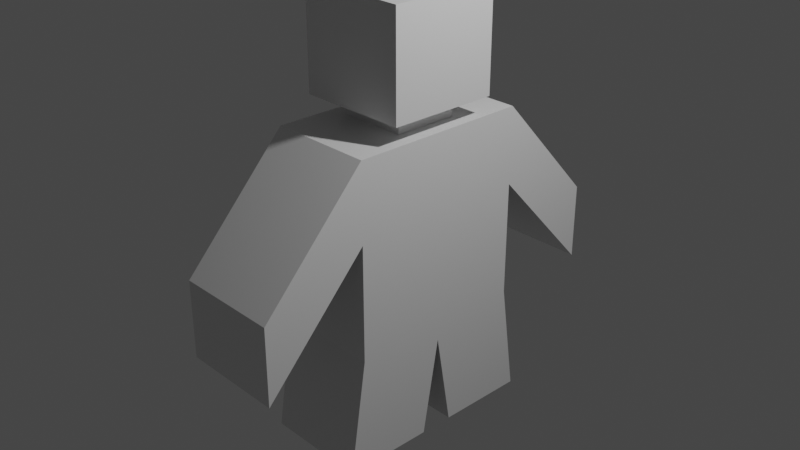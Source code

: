 # Source: Player_Placeholder.blend  (saved by Blender 2.80.75; exported with 4.5.12 LTS)
import bpy
from mathutils import Matrix  # noqa: F401  (used for matrix-valued properties, if any)

bpy.ops.wm.read_factory_settings(use_empty=True)
scene = bpy.context.scene
scene.name = 'Scene'

# ---- collections
col_collection = bpy.data.collections.new('Collection'); scene.collection.children.link(col_collection)

# ---- materials (node trees are filled in below, after node groups)
mat_material = bpy.data.materials.new('Material')
mat_material.alpha_threshold = 0.0
mat_material.use_transparent_shadow = False
mat_material.line_color = (0.0, 0.0, 0.0, 1.0)

# ---- material node trees
mat_material.use_nodes = True; mat_material.node_tree.nodes.clear()
_N = mat_material.node_tree.nodes; _L = mat_material.node_tree.links
n0 = _N.new('ShaderNodeOutputMaterial'); n0.name = 'Material Output'; n0.location = (300, 300)
n1 = _N.new('ShaderNodeBsdfPrincipled'); n1.name = 'Principled BSDF'; n1.location = (10, 300)
n1.distribution = 'GGX'
n1.subsurface_method = 'BURLEY'
n1.inputs[2].default_value = 0.4
n1.inputs[3].default_value = 1.45
n1.inputs[27].default_value = (0.0, 0.0, 0.0, 1.0)
n1.inputs[28].default_value = 1.0
_L.new(n1.outputs[0], n0.inputs[0])
n0.is_active_output = True

# ---- world
world_world = bpy.data.worlds.new('World'); scene.world = world_world
world_world.use_nodes = True; world_world.node_tree.nodes.clear()
_N = world_world.node_tree.nodes; _L = world_world.node_tree.links
n0 = _N.new('ShaderNodeOutputWorld'); n0.name = 'World Output'; n0.location = (300, 300)
n1 = _N.new('ShaderNodeBackground'); n1.name = 'Background'; n1.location = (10, 300)
n1.inputs[0].default_value = (0.05088, 0.05088, 0.05088, 1.0)
_L.new(n1.outputs[0], n0.inputs[0])
n0.is_active_output = True
world_world.color = (0.05088, 0.05088, 0.05088)
world_world.use_sun_shadow = False
world_world.sun_shadow_jitter_overblur = 0.0

# ---- cameras
cam_camera = bpy.data.cameras.new('Camera')
cam_camera.clip_end = 100.0
cam_camera.ortho_scale = 7.314

# ---- lights
light_light = bpy.data.lights.new('Light', 'POINT')
light_light.transmission_factor = 0.0
light_light.energy = 1000.0
light_light.shadow_soft_size = 0.1
light_light.shadow_maximum_resolution = 0.006
light_light.use_absolute_resolution = True

# ---- meshes
me_cube = bpy.data.meshes.new('Cube')
me_cube.from_pydata([(0.5773, 1.0, 0.2653), (0.5773, 1.0, -1.0), (0.5773, -1.0, 0.2653), (0.5773, -1.0, -1.0), (-0.5773, 1.0, 0.2653), (-0.5773, 1.0, -1.0), (-0.5773, -1.0, 0.2653), (-0.5773, -1.0, -1.0), (0.5773, 0.0, -1.176), (-0.5773, 0.0, -1.176), (-0.5773, -0.189, -2.248), (0.5773, -0.189, -2.248), (0.5773, -1.189, -2.248), (-0.5773, -1.189, -2.248), (-0.5773, 1.189, -2.248), (0.5773, 1.189, -2.248), (0.5773, 0.189, -2.248), (-0.5773, 0.189, -2.248), (0.3688, -0.3523, 1.113), (-0.3688, -0.3523, 1.113), (0.3688, 0.3523, 1.113), (-0.3688, 0.3523, 1.113), (0.5773, 2.148, -0.9732), (-0.5773, 2.148, -0.9732), (-0.5773, 2.148, -0.1251), (0.5773, 2.148, -0.1251), (-0.5773, -2.148, -0.9732), (0.5773, -2.148, -0.9732), (0.5773, -2.148, -0.1251), (-0.5773, -2.148, -0.1251), (0.5773, -1.0, 1.113), (-0.5773, -1.0, 1.113), (0.5773, 1.0, 1.113), (-0.5773, 1.0, 1.113), (0.3688, -0.3523, 1.323), (-0.3688, -0.3523, 1.323), (0.3688, 0.3523, 1.323), (-0.3688, 0.3523, 1.323), (-0.6115, -0.6115, 1.323), (0.6115, -0.6115, 1.323), (-0.6115, 0.6115, 1.323), (0.6115, 0.6115, 1.323), (-0.6115, -0.6115, 2.441), (0.6115, -0.6115, 2.441), (-0.6115, 0.6115, 2.441), (0.6115, 0.6115, 2.441)], [], [(4, 6, 31, 33), (3, 2, 6, 7), (7, 6, 4, 5, 9), (1, 0, 2, 3, 8), (5, 4, 0, 1), (10, 11, 12, 13), (8, 11, 10, 9), (3, 12, 11, 8), (7, 13, 12, 3), (9, 10, 13, 7), (14, 15, 16, 17), (1, 15, 14, 5), (8, 16, 15, 1), (9, 17, 16, 8), (5, 14, 17, 9), (21, 19, 35, 37), (2, 0, 32, 30), (22, 23, 24, 25), (4, 23, 22, 0), (33, 24, 23, 4), (32, 25, 24, 33), (0, 22, 25, 32), (26, 27, 28, 29), (2, 27, 26, 6), (30, 28, 27, 2), (31, 29, 28, 30), (6, 26, 29, 31), (18, 19, 31, 30), (20, 18, 30, 32), (19, 21, 33, 31), (21, 20, 32, 33), (36, 37, 35, 34), (19, 18, 34, 35), (20, 21, 37, 36), (18, 20, 36, 34), (36, 41, 39, 34), (38, 35, 34, 39), (37, 40, 41, 36), (35, 38, 40, 37), (39, 41, 45, 43), (40, 38, 42, 44), (41, 40, 44, 45), (38, 39, 43, 42), (44, 42, 43, 45)])
_uv = me_cube.uv_layers.new(name='UVMap')
_uv.uv.foreach_set('vector', [0.1071, 0.1442, 0.1071, 0.3953, 6.023e-08, 0.3953, 0.0, 0.1442, 0.1458, 0.6984, 0.1458, 0.5395, 0.2917, 0.5395, 0.2917, 0.6984, 0.2669, 0.3953, 0.1071, 0.3953, 0.1071, 0.1442, 0.2669, 0.1442, 0.2892, 0.2697, 0.6915, 0.3953, 0.5317, 0.3953, 0.5317, 0.1442, 0.6915, 0.1442, 0.7138, 0.2697, 7.529e-09, 0.6984, 3.011e-08, 0.5395, 0.1458, 0.5395, 0.1458, 0.6984, 0.2526, 0.855, 0.2526, 1.0, 0.1263, 1.0, 0.1263, 0.855, 0.7292, 0.8467, 0.8646, 0.8467, 0.8646, 0.9917, 0.7292, 0.9917, 0.6915, 0.1442, 0.8491, 0.1204, 0.8491, 0.246, 0.7138, 0.2697, 0.2917, 0.6984, 0.2917, 0.855, 0.1458, 0.855, 0.1458, 0.6984, 0.2892, 0.2697, 0.4245, 0.2935, 0.4245, 0.4191, 0.2669, 0.3953, 0.0, 1.0, 0.0, 0.855, 0.1263, 0.855, 0.1263, 1.0, 0.1458, 0.6984, 0.1458, 0.855, 0.0, 0.855, 7.529e-09, 0.6984, 0.7138, 0.2697, 0.8491, 0.2935, 0.8491, 0.4191, 0.6915, 0.3953, 1.0, 0.9917, 0.8646, 0.9917, 0.8646, 0.8467, 1.0, 0.8467, 0.2669, 0.1442, 0.4245, 0.1204, 0.4245, 0.246, 0.2892, 0.2697, 0.9366, 0.6321, 0.9366, 0.7206, 0.9101, 0.7206, 0.9101, 0.6321, 0.5317, 0.1442, 0.5317, 0.3953, 0.4245, 0.3953, 0.4245, 0.1442, 0.2917, 0.5395, 0.4375, 0.5395, 0.4375, 0.646, 0.2917, 0.646, 0.4375, 0.801, 0.4375, 0.9571, 0.2917, 0.9571, 0.2917, 0.801, 0.0, 0.1442, 0.1564, 0.0, 0.2635, 0.0, 0.1071, 0.1442, 0.2917, 0.801, 0.2917, 0.646, 0.4375, 0.646, 0.4375, 0.801, 0.5317, 0.3953, 0.6881, 0.5395, 0.581, 0.5395, 0.4245, 0.3953, 0.5833, 0.801, 0.4375, 0.801, 0.4375, 0.6944, 0.5833, 0.6944, 0.7292, 0.7907, 0.7292, 0.9468, 0.5833, 0.9468, 0.5833, 0.7907, 0.4245, 0.1442, 0.581, 0.0, 0.6881, 0.0, 0.5317, 0.1442, 0.5833, 0.5395, 0.5833, 0.6944, 0.4375, 0.6944, 0.4375, 0.5395, 0.1071, 0.3953, 0.2635, 0.5395, 0.1564, 0.5395, 6.023e-08, 0.3953, 0.7028, 0.6208, 0.6097, 0.6208, 0.5833, 0.5395, 0.7292, 0.5395, 0.7028, 0.7093, 0.7028, 0.6208, 0.7292, 0.5395, 0.7292, 0.7907, 0.6097, 0.6208, 0.6097, 0.7093, 0.5833, 0.7907, 0.5833, 0.5395, 0.6097, 0.7093, 0.7028, 0.7093, 0.7292, 0.7907, 0.5833, 0.7907, 0.9726, 0.5395, 0.9726, 0.6321, 0.8836, 0.6321, 0.8836, 0.5395, 0.8836, 0.8174, 0.8836, 0.7248, 0.9101, 0.7248, 0.9101, 0.8174, 0.9101, 0.6321, 0.9101, 0.7248, 0.8836, 0.7248, 0.8836, 0.6321, 0.9101, 0.8091, 0.9101, 0.7206, 0.9366, 0.7206, 0.9366, 0.8091, 0.853, 0.572, 0.8836, 0.5395, 0.8836, 0.6931, 0.853, 0.6605, 0.7292, 0.6931, 0.7598, 0.6605, 0.853, 0.6605, 0.8836, 0.6931, 0.7598, 0.572, 0.7292, 0.5395, 0.8836, 0.5395, 0.853, 0.572, 0.7598, 0.6605, 0.7292, 0.6931, 0.7292, 0.5395, 0.7598, 0.572, 0.5787, 0.801, 0.5787, 0.9545, 0.4375, 0.9545, 0.4375, 0.801, 0.9903, 0.0, 0.9903, 0.1536, 0.8491, 0.1536, 0.8491, 1.497e-08, 0.8491, 0.4608, 0.8491, 0.3072, 0.9903, 0.3072, 0.9903, 0.4608, 0.8491, 0.3072, 0.8491, 0.1536, 0.9903, 0.1536, 0.9903, 0.3072, 0.7292, 0.8467, 0.7292, 0.6931, 0.8836, 0.6931, 0.8836, 0.8467])
me_cube.materials.append(mat_material)
me_cube.use_remesh_preserve_volume = False
me_cube.use_remesh_preserve_attributes = False
me_cube.use_mirror_vertex_groups = False
me_cube.update()

# ---- objects
ob_cube = bpy.data.objects.new('Cube', me_cube)
ob_light = bpy.data.objects.new('Light', light_light)
ob_camera = bpy.data.objects.new('Camera', cam_camera)

# ---- transforms, parenting, visibility, modifiers, constraints
ob_cube.location = (0.0, 0.0, 0.0)
ob_cube.lock_rotations_4d = False
ob_cube.empty_display_type = 'ARROWS'
ob_cube.lineart.crease_threshold = 0.0
ob_light.location = (4.076, 1.005, 5.904)
ob_light.rotation_euler = (0.6503, 0.05522, 1.866)
ob_light.lock_rotations_4d = False
ob_light.empty_display_type = 'ARROWS'
ob_light.color = (0.0, 0.0, 0.0, 0.0)
ob_light.lineart.crease_threshold = 0.0
ob_camera.location = (7.359, -6.926, 4.958)
ob_camera.rotation_euler = (1.109, 0.0, 0.8149)
ob_camera.lock_rotations_4d = False
ob_camera.empty_display_type = 'ARROWS'
ob_camera.color = (0.0, 0.0, 0.0, 0.0)
ob_camera.display_type = 'WIRE'
ob_camera.lineart.crease_threshold = 0.0

# ---- collection membership
col_collection.objects.link(ob_cube)
col_collection.objects.link(ob_light)
col_collection.objects.link(ob_camera)

# ---- scene / render settings (as saved in the file)
scene.camera = ob_camera
scene.frame_start = 1; scene.frame_end = 250; scene.frame_set(1)
scene.render.engine = 'BLENDER_EEVEE_NEXT'
scene.cycles.use_denoising = False
scene.cycles.samples = 128
scene.cycles.sampling_pattern = 'TABULATED_SOBOL'
scene.cycles.use_adaptive_sampling = False
scene.cycles.use_light_tree = False
scene.view_settings.view_transform = 'Filmic'
bpy.context.view_layer.update()
